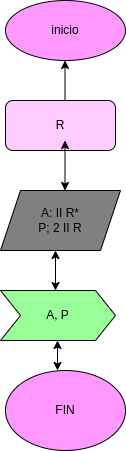

The diagram above was exported from draw.io. Its source (the exported page's mxGraphModel, read from the mxfile embedded in the PNG):
<mxGraphModel dx="576" dy="411" grid="1" gridSize="10" guides="1" tooltips="1" connect="1" arrows="1" fold="1" page="1" pageScale="1" pageWidth="827" pageHeight="1169" math="0" shadow="0">
  <root>
    <mxCell id="0" />
    <mxCell id="1" parent="0" />
    <mxCell id="2" value="inicio" style="ellipse;whiteSpace=wrap;html=1;fillColor=#FF99FF;" parent="1" vertex="1">
      <mxGeometry x="240" width="120" height="60" as="geometry" />
    </mxCell>
    <mxCell id="3" value="" style="endArrow=classic;startArrow=classic;html=1;" parent="1" edge="1">
      <mxGeometry width="50" height="50" relative="1" as="geometry">
        <mxPoint x="299.5" y="110" as="sourcePoint" />
        <mxPoint x="299.5" y="60" as="targetPoint" />
        <Array as="points">
          <mxPoint x="299.5" y="60" />
        </Array>
      </mxGeometry>
    </mxCell>
    <mxCell id="4" value="R" style="rounded=1;whiteSpace=wrap;html=1;fillColor=#FFCCFF;" parent="1" vertex="1">
      <mxGeometry x="240" y="100" width="110" height="50" as="geometry" />
    </mxCell>
    <mxCell id="5" value="" style="endArrow=classic;startArrow=classic;html=1;" parent="1" edge="1">
      <mxGeometry width="50" height="50" relative="1" as="geometry">
        <mxPoint x="299.5" y="190" as="sourcePoint" />
        <mxPoint x="299.5" y="140" as="targetPoint" />
      </mxGeometry>
    </mxCell>
    <mxCell id="6" value="A: II R*&lt;br&gt;P; 2 II R" style="shape=parallelogram;perimeter=parallelogramPerimeter;whiteSpace=wrap;html=1;fixedSize=1;fillColor=#808080;" parent="1" vertex="1">
      <mxGeometry x="235" y="190" width="120" height="60" as="geometry" />
    </mxCell>
    <mxCell id="7" value="A, P" style="shape=step;perimeter=stepPerimeter;whiteSpace=wrap;html=1;fixedSize=1;fillColor=#99FF99;" parent="1" vertex="1">
      <mxGeometry x="235" y="290" width="115" height="50" as="geometry" />
    </mxCell>
    <mxCell id="8" value="" style="endArrow=classic;startArrow=classic;html=1;" parent="1" edge="1">
      <mxGeometry width="50" height="50" relative="1" as="geometry">
        <mxPoint x="290" y="250" as="sourcePoint" />
        <mxPoint x="290" y="290" as="targetPoint" />
      </mxGeometry>
    </mxCell>
    <mxCell id="9" value="" style="endArrow=classic;startArrow=classic;html=1;" parent="1" edge="1">
      <mxGeometry width="50" height="50" relative="1" as="geometry">
        <mxPoint x="292" y="370" as="sourcePoint" />
        <mxPoint x="292" y="340" as="targetPoint" />
      </mxGeometry>
    </mxCell>
    <mxCell id="10" value="FIN" style="ellipse;whiteSpace=wrap;html=1;fillColor=#FF99FF;" vertex="1" parent="1">
      <mxGeometry x="240" y="370" width="120" height="80" as="geometry" />
    </mxCell>
  </root>
</mxGraphModel>